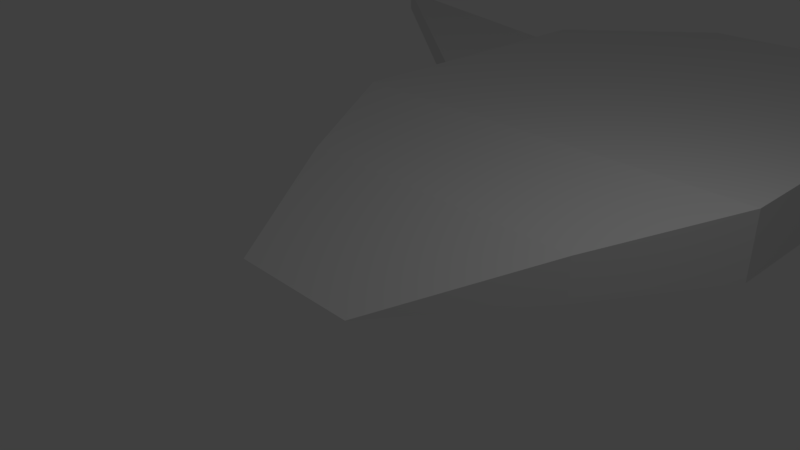 # Source: player.blend  (saved by Blender 2.78.0; exported with 4.5.12 LTS)
import bpy
from mathutils import Matrix  # noqa: F401  (used for matrix-valued properties, if any)

bpy.ops.wm.read_factory_settings(use_empty=True)
scene = bpy.context.scene
scene.name = 'Scene'

# ---- collections
col_collection_1 = bpy.data.collections.new('Collection 1'); scene.collection.children.link(col_collection_1)

# ---- materials (node trees are filled in below, after node groups)
mat_material = bpy.data.materials.new('Material')
mat_material.alpha_threshold = 0.0
mat_material.use_transparent_shadow = False
mat_material.roughness = 0.5
mat_material.line_color = (0.0, 0.0, 0.0, 1.0)

# ---- material node trees

# ---- world
world_world = bpy.data.worlds.new('World'); scene.world = world_world
world_world.color = (0.05088, 0.05088, 0.05088)
world_world.use_sun_shadow = False
world_world.sun_shadow_jitter_overblur = 0.0
world_world.cycles.sampling_method = 'MANUAL'

# ---- cameras
cam_camera = bpy.data.cameras.new('Camera')
cam_camera.clip_end = 100.0
cam_camera.lens = 35.0
cam_camera.sensor_width = 32.0
cam_camera.sensor_height = 18.0
cam_camera.ortho_scale = 7.314
cam_camera.dof.focus_distance = 0.0
cam_camera.dof.aperture_fstop = 128.0

# ---- lights
light_lamp = bpy.data.lights.new('Lamp', 'POINT')
light_lamp.transmission_factor = 0.0
light_lamp.cutoff_distance = 30.0
light_lamp.energy = 100.0
light_lamp.shadow_buffer_clip_start = 1.001
light_lamp.shadow_soft_size = 0.1
light_lamp.shadow_maximum_resolution = 0.006
light_lamp.use_absolute_resolution = True

# ---- meshes
me_cube = bpy.data.meshes.new('Cube')
me_cube.from_pydata([(2.393, 1.0, -0.1135), (1.0, -1.249, 0.0), (-1.0, -1.249, 0.0), (-2.303, 1.0, -0.1135), (2.393, 1.0, 0.5428), (1.0, -1.249, 0.0), (-1.0, -1.249, 0.0), (-2.303, 1.0, 0.5428), (3.541, 3.165, -0.2008), (-3.451, 3.165, -0.2008), (3.541, 3.165, 0.8379), (-3.451, 3.165, 0.8379), (3.541, 8.508, -0.2008), (-3.451, 8.508, -0.2008), (3.541, 8.508, 0.8379), (-3.451, 8.508, 0.8379), (1.197, 10.6, -0.2008), (-1.107, 10.6, -0.2008), (1.197, 10.6, 0.8379), (-1.107, 10.6, 0.8379), (-3.451, 5.147, 0.1022), (-3.451, 5.147, 0.5349), (-3.451, 8.375, 0.1022), (-3.451, 8.375, 0.5349), (-9.478, 9.882, 0.1022), (-9.478, 9.882, 0.5349), (-9.478, 9.882, 0.1022), (-9.478, 9.882, 0.5349), (3.451, 5.147, 0.1022), (3.451, 5.147, 0.5349), (3.451, 8.375, 0.1022), (3.451, 8.375, 0.5349), (9.478, 9.882, 0.1022), (9.478, 9.882, 0.5349), (9.478, 9.882, 0.1022), (9.478, 9.882, 0.5349)], [], [(0, 1, 2, 3), (4, 7, 6, 5), (0, 4, 5, 1), (1, 5, 6, 2), (2, 6, 7, 3), (0, 3, 9, 8), (11, 15, 23, 21), (4, 0, 8, 10), (7, 4, 10, 11), (3, 7, 11, 9), (15, 14, 18, 19), (8, 9, 13, 12), (11, 10, 14, 15), (10, 8, 12, 14), (18, 16, 17, 19), (14, 12, 16, 18), (13, 15, 19, 17), (12, 13, 17, 16), (22, 20, 24, 26), (15, 13, 22, 23), (9, 11, 21, 20), (13, 9, 20, 22), (24, 25, 27, 26), (23, 22, 26, 27), (21, 23, 27, 25), (20, 21, 25, 24), (30, 34, 32, 28), (32, 34, 35, 33), (31, 35, 34, 30), (29, 33, 35, 31), (28, 32, 33, 29)])
me_cube.materials.append(mat_material)
me_cube.use_remesh_preserve_volume = False
me_cube.use_remesh_preserve_attributes = False
me_cube.use_mirror_vertex_groups = False
me_cube.update()

# ---- objects
ob_cube = bpy.data.objects.new('Cube', me_cube)
ob_lamp = bpy.data.objects.new('Lamp', light_lamp)
ob_camera = bpy.data.objects.new('Camera', cam_camera)

# ---- transforms, parenting, visibility, modifiers, constraints
ob_cube.location = (0.0, 0.0, 0.0)
ob_cube.lock_rotations_4d = False
ob_cube.empty_display_type = 'ARROWS'
ob_cube.lineart.crease_threshold = 0.0
ob_lamp.location = (4.076, 1.005, 5.904)
ob_lamp.rotation_euler = (0.6503, 0.05522, 1.866)
ob_lamp.lock_rotations_4d = False
ob_lamp.empty_display_type = 'ARROWS'
ob_lamp.color = (0.0, 0.0, 0.0, 0.0)
ob_lamp.lineart.crease_threshold = 0.0
ob_camera.location = (7.481, -6.508, 5.344)
ob_camera.rotation_euler = (1.109, 0.0, 0.8149)
ob_camera.lock_rotations_4d = False
ob_camera.empty_display_type = 'ARROWS'
ob_camera.color = (0.0, 0.0, 0.0, 0.0)
ob_camera.display_type = 'WIRE'
ob_camera.lineart.crease_threshold = 0.0

# ---- collection membership
col_collection_1.objects.link(ob_cube)
col_collection_1.objects.link(ob_lamp)
col_collection_1.objects.link(ob_camera)

# ---- scene / render settings (as saved in the file)
scene.camera = ob_camera
scene.frame_start = 1; scene.frame_end = 250; scene.frame_set(1)
scene.render.engine = 'BLENDER_EEVEE_NEXT'
scene.render.resolution_percentage = 50
scene.render.dither_intensity = 0.0
scene.cycles.use_denoising = False
scene.cycles.samples = 128
scene.cycles.sampling_pattern = 'TABULATED_SOBOL'
scene.cycles.light_sampling_threshold = 0.0
scene.cycles.use_adaptive_sampling = False
scene.cycles.use_light_tree = False
scene.cycles.blur_glossy = 0.0
scene.cycles.sample_clamp_indirect = 0.0
scene.view_settings.view_transform = 'Standard'
bpy.context.view_layer.update()
